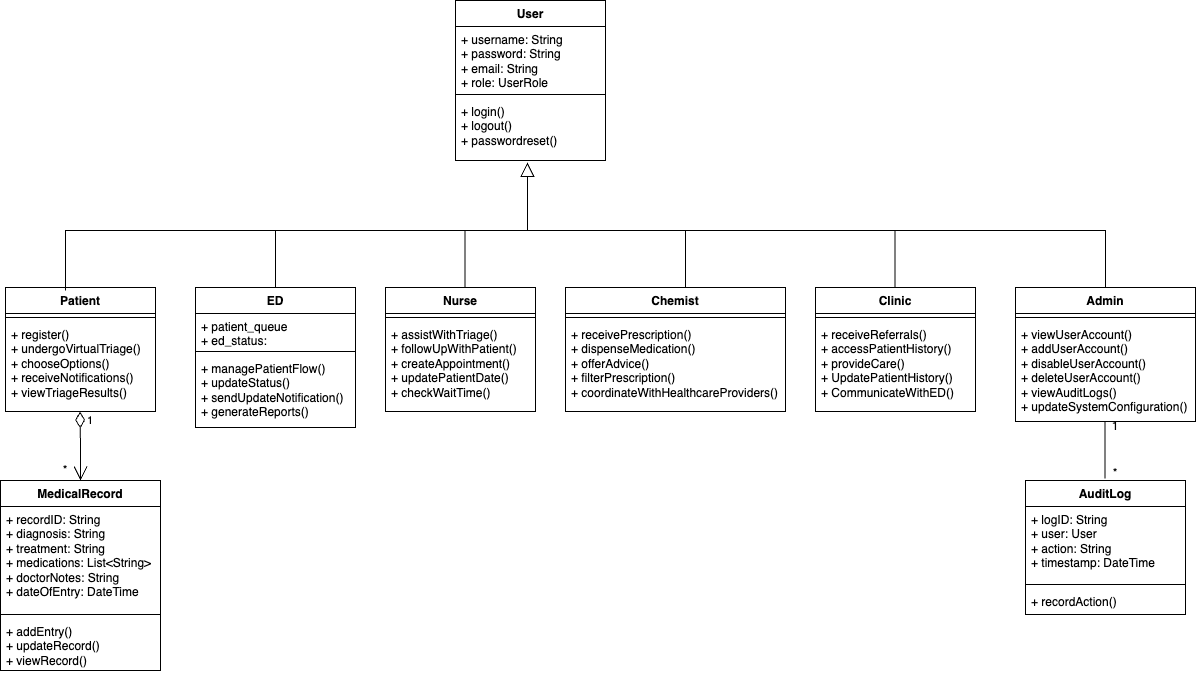

The diagram above was exported from draw.io. Its source (the exported page's mxGraphModel, read from the mxfile embedded in the PNG):
<mxGraphModel dx="2529" dy="1131" grid="1" gridSize="10" guides="1" tooltips="1" connect="1" arrows="1" fold="1" page="1" pageScale="1" pageWidth="827" pageHeight="1169" math="0" shadow="0">
  <root>
    <mxCell id="WIyWlLk6GJQsqaUBKTNV-0" />
    <mxCell id="WIyWlLk6GJQsqaUBKTNV-1" parent="WIyWlLk6GJQsqaUBKTNV-0" />
    <mxCell id="7KKqcQ-AcLceqtSB1Sf0-24" value="User" style="swimlane;fontStyle=1;align=center;verticalAlign=top;childLayout=stackLayout;horizontal=1;startSize=26;horizontalStack=0;resizeParent=1;resizeParentMax=0;resizeLast=0;collapsible=1;marginBottom=0;whiteSpace=wrap;html=1;" parent="WIyWlLk6GJQsqaUBKTNV-1" vertex="1">
      <mxGeometry x="350" y="130" width="150" height="160" as="geometry" />
    </mxCell>
    <mxCell id="7KKqcQ-AcLceqtSB1Sf0-25" value="+ username: String&lt;div&gt;+ password: String&lt;/div&gt;&lt;div&gt;+ email: String&lt;/div&gt;&lt;div&gt;+ role: UserRole&lt;/div&gt;" style="text;strokeColor=none;fillColor=none;align=left;verticalAlign=top;spacingLeft=4;spacingRight=4;overflow=hidden;rotatable=0;points=[[0,0.5],[1,0.5]];portConstraint=eastwest;whiteSpace=wrap;html=1;" parent="7KKqcQ-AcLceqtSB1Sf0-24" vertex="1">
      <mxGeometry y="26" width="150" height="64" as="geometry" />
    </mxCell>
    <mxCell id="7KKqcQ-AcLceqtSB1Sf0-26" value="" style="line;strokeWidth=1;fillColor=none;align=left;verticalAlign=middle;spacingTop=-1;spacingLeft=3;spacingRight=3;rotatable=0;labelPosition=right;points=[];portConstraint=eastwest;strokeColor=inherit;" parent="7KKqcQ-AcLceqtSB1Sf0-24" vertex="1">
      <mxGeometry y="90" width="150" height="8" as="geometry" />
    </mxCell>
    <mxCell id="7KKqcQ-AcLceqtSB1Sf0-27" value="&lt;div&gt;+ login()&lt;/div&gt;&lt;div&gt;+ logout()&lt;/div&gt;&lt;div&gt;+ passwordreset()&lt;/div&gt;" style="text;strokeColor=none;fillColor=none;align=left;verticalAlign=top;spacingLeft=4;spacingRight=4;overflow=hidden;rotatable=0;points=[[0,0.5],[1,0.5]];portConstraint=eastwest;whiteSpace=wrap;html=1;" parent="7KKqcQ-AcLceqtSB1Sf0-24" vertex="1">
      <mxGeometry y="98" width="150" height="62" as="geometry" />
    </mxCell>
    <mxCell id="JApCHdV5CyoGkeaYSmi2-0" value="Patient" style="swimlane;fontStyle=1;align=center;verticalAlign=top;childLayout=stackLayout;horizontal=1;startSize=26;horizontalStack=0;resizeParent=1;resizeParentMax=0;resizeLast=0;collapsible=1;marginBottom=0;whiteSpace=wrap;html=1;" parent="WIyWlLk6GJQsqaUBKTNV-1" vertex="1">
      <mxGeometry x="-100" y="417" width="150" height="124" as="geometry" />
    </mxCell>
    <mxCell id="JApCHdV5CyoGkeaYSmi2-2" value="" style="line;strokeWidth=1;fillColor=none;align=left;verticalAlign=middle;spacingTop=-1;spacingLeft=3;spacingRight=3;rotatable=0;labelPosition=right;points=[];portConstraint=eastwest;strokeColor=inherit;" parent="JApCHdV5CyoGkeaYSmi2-0" vertex="1">
      <mxGeometry y="26" width="150" height="8" as="geometry" />
    </mxCell>
    <mxCell id="JApCHdV5CyoGkeaYSmi2-3" value="+ register()&lt;div&gt;+ undergoVirtualTriage()&lt;/div&gt;&lt;div&gt;+ chooseOptions()&lt;/div&gt;&lt;div&gt;+ receiveNotifications()&lt;/div&gt;&lt;div&gt;+ viewTriageResults()&lt;/div&gt;" style="text;strokeColor=none;fillColor=none;align=left;verticalAlign=top;spacingLeft=4;spacingRight=4;overflow=hidden;rotatable=0;points=[[0,0.5],[1,0.5]];portConstraint=eastwest;whiteSpace=wrap;html=1;" parent="JApCHdV5CyoGkeaYSmi2-0" vertex="1">
      <mxGeometry y="34" width="150" height="90" as="geometry" />
    </mxCell>
    <mxCell id="JApCHdV5CyoGkeaYSmi2-5" value="Admin" style="swimlane;fontStyle=1;align=center;verticalAlign=top;childLayout=stackLayout;horizontal=1;startSize=26;horizontalStack=0;resizeParent=1;resizeParentMax=0;resizeLast=0;collapsible=1;marginBottom=0;whiteSpace=wrap;html=1;" parent="WIyWlLk6GJQsqaUBKTNV-1" vertex="1">
      <mxGeometry x="910" y="417" width="180" height="134" as="geometry" />
    </mxCell>
    <mxCell id="JApCHdV5CyoGkeaYSmi2-7" value="" style="line;strokeWidth=1;fillColor=none;align=left;verticalAlign=middle;spacingTop=-1;spacingLeft=3;spacingRight=3;rotatable=0;labelPosition=right;points=[];portConstraint=eastwest;strokeColor=inherit;" parent="JApCHdV5CyoGkeaYSmi2-5" vertex="1">
      <mxGeometry y="26" width="180" height="8" as="geometry" />
    </mxCell>
    <mxCell id="JApCHdV5CyoGkeaYSmi2-8" value="+ viewUserAccount()&lt;div&gt;+ addUserAccount()&lt;/div&gt;&lt;div&gt;+ disableUserAccount()&lt;/div&gt;&lt;div&gt;+ deleteUserAccount()&lt;/div&gt;&lt;div&gt;+ viewAuditLogs()&lt;/div&gt;&lt;div&gt;+ updateSystemConfiguration()&lt;/div&gt;" style="text;strokeColor=none;fillColor=none;align=left;verticalAlign=top;spacingLeft=4;spacingRight=4;overflow=hidden;rotatable=0;points=[[0,0.5],[1,0.5]];portConstraint=eastwest;whiteSpace=wrap;html=1;" parent="JApCHdV5CyoGkeaYSmi2-5" vertex="1">
      <mxGeometry y="34" width="180" height="100" as="geometry" />
    </mxCell>
    <mxCell id="JApCHdV5CyoGkeaYSmi2-9" value="ED" style="swimlane;fontStyle=1;align=center;verticalAlign=top;childLayout=stackLayout;horizontal=1;startSize=26;horizontalStack=0;resizeParent=1;resizeParentMax=0;resizeLast=0;collapsible=1;marginBottom=0;whiteSpace=wrap;html=1;" parent="WIyWlLk6GJQsqaUBKTNV-1" vertex="1">
      <mxGeometry x="90" y="417" width="160" height="140" as="geometry" />
    </mxCell>
    <mxCell id="JApCHdV5CyoGkeaYSmi2-10" value="+ patient_queue&lt;div&gt;+ ed_status:&amp;nbsp;&lt;/div&gt;" style="text;strokeColor=none;fillColor=none;align=left;verticalAlign=top;spacingLeft=4;spacingRight=4;overflow=hidden;rotatable=0;points=[[0,0.5],[1,0.5]];portConstraint=eastwest;whiteSpace=wrap;html=1;" parent="JApCHdV5CyoGkeaYSmi2-9" vertex="1">
      <mxGeometry y="26" width="160" height="34" as="geometry" />
    </mxCell>
    <mxCell id="JApCHdV5CyoGkeaYSmi2-11" value="" style="line;strokeWidth=1;fillColor=none;align=left;verticalAlign=middle;spacingTop=-1;spacingLeft=3;spacingRight=3;rotatable=0;labelPosition=right;points=[];portConstraint=eastwest;strokeColor=inherit;" parent="JApCHdV5CyoGkeaYSmi2-9" vertex="1">
      <mxGeometry y="60" width="160" height="8" as="geometry" />
    </mxCell>
    <mxCell id="JApCHdV5CyoGkeaYSmi2-12" value="+ managePatientFlow()&lt;div&gt;+ updateStatus()&lt;/div&gt;&lt;div&gt;+ sendUpdateNotification()&lt;/div&gt;&lt;div&gt;+ generateReports()&lt;/div&gt;" style="text;strokeColor=none;fillColor=none;align=left;verticalAlign=top;spacingLeft=4;spacingRight=4;overflow=hidden;rotatable=0;points=[[0,0.5],[1,0.5]];portConstraint=eastwest;whiteSpace=wrap;html=1;" parent="JApCHdV5CyoGkeaYSmi2-9" vertex="1">
      <mxGeometry y="68" width="160" height="72" as="geometry" />
    </mxCell>
    <mxCell id="JApCHdV5CyoGkeaYSmi2-13" value="Clinic" style="swimlane;fontStyle=1;align=center;verticalAlign=top;childLayout=stackLayout;horizontal=1;startSize=26;horizontalStack=0;resizeParent=1;resizeParentMax=0;resizeLast=0;collapsible=1;marginBottom=0;whiteSpace=wrap;html=1;" parent="WIyWlLk6GJQsqaUBKTNV-1" vertex="1">
      <mxGeometry x="710" y="417" width="160" height="124" as="geometry" />
    </mxCell>
    <mxCell id="JApCHdV5CyoGkeaYSmi2-15" value="" style="line;strokeWidth=1;fillColor=none;align=left;verticalAlign=middle;spacingTop=-1;spacingLeft=3;spacingRight=3;rotatable=0;labelPosition=right;points=[];portConstraint=eastwest;strokeColor=inherit;" parent="JApCHdV5CyoGkeaYSmi2-13" vertex="1">
      <mxGeometry y="26" width="160" height="8" as="geometry" />
    </mxCell>
    <mxCell id="JApCHdV5CyoGkeaYSmi2-16" value="+ receiveReferrals()&lt;div&gt;+ accessPatientHistory()&lt;/div&gt;&lt;div&gt;+ provideCare()&lt;/div&gt;&lt;div&gt;+ UpdatePatientHistory()&lt;/div&gt;&lt;div&gt;+ CommunicateWithED()&lt;/div&gt;" style="text;strokeColor=none;fillColor=none;align=left;verticalAlign=top;spacingLeft=4;spacingRight=4;overflow=hidden;rotatable=0;points=[[0,0.5],[1,0.5]];portConstraint=eastwest;whiteSpace=wrap;html=1;" parent="JApCHdV5CyoGkeaYSmi2-13" vertex="1">
      <mxGeometry y="34" width="160" height="90" as="geometry" />
    </mxCell>
    <mxCell id="JApCHdV5CyoGkeaYSmi2-17" value="Nurse" style="swimlane;fontStyle=1;align=center;verticalAlign=top;childLayout=stackLayout;horizontal=1;startSize=26;horizontalStack=0;resizeParent=1;resizeParentMax=0;resizeLast=0;collapsible=1;marginBottom=0;whiteSpace=wrap;html=1;" parent="WIyWlLk6GJQsqaUBKTNV-1" vertex="1">
      <mxGeometry x="280" y="417" width="150" height="124" as="geometry" />
    </mxCell>
    <mxCell id="JApCHdV5CyoGkeaYSmi2-19" value="" style="line;strokeWidth=1;fillColor=none;align=left;verticalAlign=middle;spacingTop=-1;spacingLeft=3;spacingRight=3;rotatable=0;labelPosition=right;points=[];portConstraint=eastwest;strokeColor=inherit;" parent="JApCHdV5CyoGkeaYSmi2-17" vertex="1">
      <mxGeometry y="26" width="150" height="8" as="geometry" />
    </mxCell>
    <mxCell id="JApCHdV5CyoGkeaYSmi2-20" value="+ assistWithTriage()&lt;div&gt;+ followUpWithPatient()&lt;/div&gt;&lt;div&gt;+ createAppointment()&lt;/div&gt;&lt;div&gt;+ updatePatientDate()&lt;/div&gt;&lt;div&gt;+ checkWaitTime()&lt;/div&gt;" style="text;strokeColor=none;fillColor=none;align=left;verticalAlign=top;spacingLeft=4;spacingRight=4;overflow=hidden;rotatable=0;points=[[0,0.5],[1,0.5]];portConstraint=eastwest;whiteSpace=wrap;html=1;" parent="JApCHdV5CyoGkeaYSmi2-17" vertex="1">
      <mxGeometry y="34" width="150" height="90" as="geometry" />
    </mxCell>
    <mxCell id="JApCHdV5CyoGkeaYSmi2-21" value="Chemist" style="swimlane;fontStyle=1;align=center;verticalAlign=top;childLayout=stackLayout;horizontal=1;startSize=26;horizontalStack=0;resizeParent=1;resizeParentMax=0;resizeLast=0;collapsible=1;marginBottom=0;whiteSpace=wrap;html=1;" parent="WIyWlLk6GJQsqaUBKTNV-1" vertex="1">
      <mxGeometry x="460" y="417" width="220" height="124" as="geometry" />
    </mxCell>
    <mxCell id="JApCHdV5CyoGkeaYSmi2-23" value="" style="line;strokeWidth=1;fillColor=none;align=left;verticalAlign=middle;spacingTop=-1;spacingLeft=3;spacingRight=3;rotatable=0;labelPosition=right;points=[];portConstraint=eastwest;strokeColor=inherit;" parent="JApCHdV5CyoGkeaYSmi2-21" vertex="1">
      <mxGeometry y="26" width="220" height="8" as="geometry" />
    </mxCell>
    <mxCell id="JApCHdV5CyoGkeaYSmi2-24" value="+ receivePrescription()&lt;div&gt;+ dispenseMedication()&lt;/div&gt;&lt;div&gt;+ offerAdvice()&lt;/div&gt;&lt;div&gt;+ filterPrescription()&lt;/div&gt;&lt;div&gt;+ coordinateWithHealthcareProviders()&lt;/div&gt;" style="text;strokeColor=none;fillColor=none;align=left;verticalAlign=top;spacingLeft=4;spacingRight=4;overflow=hidden;rotatable=0;points=[[0,0.5],[1,0.5]];portConstraint=eastwest;whiteSpace=wrap;html=1;" parent="JApCHdV5CyoGkeaYSmi2-21" vertex="1">
      <mxGeometry y="34" width="220" height="90" as="geometry" />
    </mxCell>
    <mxCell id="HeUWFQ3dTlAahbH0ZeK0-4" value="AuditLog" style="swimlane;fontStyle=1;align=center;verticalAlign=top;childLayout=stackLayout;horizontal=1;startSize=26;horizontalStack=0;resizeParent=1;resizeParentMax=0;resizeLast=0;collapsible=1;marginBottom=0;whiteSpace=wrap;html=1;" parent="WIyWlLk6GJQsqaUBKTNV-1" vertex="1">
      <mxGeometry x="920" y="610" width="160" height="134" as="geometry" />
    </mxCell>
    <mxCell id="HeUWFQ3dTlAahbH0ZeK0-5" value="+ logID: String&lt;div&gt;+ user: User&lt;/div&gt;&lt;div&gt;+ action: String&lt;/div&gt;&lt;div&gt;+ timestamp: DateTime&lt;/div&gt;&lt;div&gt;&lt;br&gt;&lt;/div&gt;&lt;div&gt;&lt;br&gt;&lt;/div&gt;" style="text;strokeColor=none;fillColor=none;align=left;verticalAlign=top;spacingLeft=4;spacingRight=4;overflow=hidden;rotatable=0;points=[[0,0.5],[1,0.5]];portConstraint=eastwest;whiteSpace=wrap;html=1;" parent="HeUWFQ3dTlAahbH0ZeK0-4" vertex="1">
      <mxGeometry y="26" width="160" height="74" as="geometry" />
    </mxCell>
    <mxCell id="HeUWFQ3dTlAahbH0ZeK0-6" value="" style="line;strokeWidth=1;fillColor=none;align=left;verticalAlign=middle;spacingTop=-1;spacingLeft=3;spacingRight=3;rotatable=0;labelPosition=right;points=[];portConstraint=eastwest;strokeColor=inherit;" parent="HeUWFQ3dTlAahbH0ZeK0-4" vertex="1">
      <mxGeometry y="100" width="160" height="8" as="geometry" />
    </mxCell>
    <mxCell id="HeUWFQ3dTlAahbH0ZeK0-7" value="+ recordAction()" style="text;strokeColor=none;fillColor=none;align=left;verticalAlign=top;spacingLeft=4;spacingRight=4;overflow=hidden;rotatable=0;points=[[0,0.5],[1,0.5]];portConstraint=eastwest;whiteSpace=wrap;html=1;" parent="HeUWFQ3dTlAahbH0ZeK0-4" vertex="1">
      <mxGeometry y="108" width="160" height="26" as="geometry" />
    </mxCell>
    <mxCell id="OBrV_FEZi-91y5rjij_C-0" value="MedicalRecord" style="swimlane;fontStyle=1;align=center;verticalAlign=top;childLayout=stackLayout;horizontal=1;startSize=26;horizontalStack=0;resizeParent=1;resizeParentMax=0;resizeLast=0;collapsible=1;marginBottom=0;whiteSpace=wrap;html=1;" parent="WIyWlLk6GJQsqaUBKTNV-1" vertex="1">
      <mxGeometry x="-105" y="610" width="160" height="190" as="geometry" />
    </mxCell>
    <mxCell id="OBrV_FEZi-91y5rjij_C-1" value="+ recordID: String&lt;br&gt;+ diagnosis: String&lt;br&gt;+ treatment: String&lt;br&gt;+ medications: List&amp;lt;String&amp;gt;&lt;br&gt;+ doctorNotes: String&lt;br&gt;+ dateOfEntry: DateTime" style="text;strokeColor=none;fillColor=none;align=left;verticalAlign=top;spacingLeft=4;spacingRight=4;overflow=hidden;rotatable=0;points=[[0,0.5],[1,0.5]];portConstraint=eastwest;whiteSpace=wrap;html=1;" parent="OBrV_FEZi-91y5rjij_C-0" vertex="1">
      <mxGeometry y="26" width="160" height="104" as="geometry" />
    </mxCell>
    <mxCell id="OBrV_FEZi-91y5rjij_C-2" value="" style="line;strokeWidth=1;fillColor=none;align=left;verticalAlign=middle;spacingTop=-1;spacingLeft=3;spacingRight=3;rotatable=0;labelPosition=right;points=[];portConstraint=eastwest;strokeColor=inherit;" parent="OBrV_FEZi-91y5rjij_C-0" vertex="1">
      <mxGeometry y="130" width="160" height="8" as="geometry" />
    </mxCell>
    <mxCell id="OBrV_FEZi-91y5rjij_C-3" value="    + addEntry()&lt;br/&gt;    + updateRecord()&lt;br/&gt;    + viewRecord()" style="text;strokeColor=none;fillColor=none;align=left;verticalAlign=top;spacingLeft=4;spacingRight=4;overflow=hidden;rotatable=0;points=[[0,0.5],[1,0.5]];portConstraint=eastwest;whiteSpace=wrap;html=1;" parent="OBrV_FEZi-91y5rjij_C-0" vertex="1">
      <mxGeometry y="138" width="160" height="52" as="geometry" />
    </mxCell>
    <mxCell id="OBrV_FEZi-91y5rjij_C-11" value="" style="endArrow=block;endFill=0;endSize=12;html=1;rounded=0;exitX=0.4;exitY=0.024;exitDx=0;exitDy=0;exitPerimeter=0;entryX=0.48;entryY=1.032;entryDx=0;entryDy=0;entryPerimeter=0;" parent="WIyWlLk6GJQsqaUBKTNV-1" source="JApCHdV5CyoGkeaYSmi2-0" target="7KKqcQ-AcLceqtSB1Sf0-27" edge="1">
      <mxGeometry width="160" relative="1" as="geometry">
        <mxPoint x="-10" y="370" as="sourcePoint" />
        <mxPoint x="450" y="360" as="targetPoint" />
        <Array as="points">
          <mxPoint x="-40" y="360" />
          <mxPoint x="422" y="360" />
        </Array>
      </mxGeometry>
    </mxCell>
    <mxCell id="OBrV_FEZi-91y5rjij_C-12" value="" style="endArrow=none;endFill=0;endSize=12;html=1;rounded=0;entryX=0.5;entryY=0;entryDx=0;entryDy=0;" parent="WIyWlLk6GJQsqaUBKTNV-1" target="JApCHdV5CyoGkeaYSmi2-5" edge="1">
      <mxGeometry width="160" relative="1" as="geometry">
        <mxPoint x="420" y="360" as="sourcePoint" />
        <mxPoint x="750" y="350" as="targetPoint" />
        <Array as="points">
          <mxPoint x="1000" y="360" />
        </Array>
      </mxGeometry>
    </mxCell>
    <mxCell id="OBrV_FEZi-91y5rjij_C-13" value="" style="endArrow=none;endFill=0;endSize=12;html=1;rounded=0;" parent="WIyWlLk6GJQsqaUBKTNV-1" source="JApCHdV5CyoGkeaYSmi2-9" edge="1">
      <mxGeometry width="160" relative="1" as="geometry">
        <mxPoint x="40" y="210" as="sourcePoint" />
        <mxPoint x="170" y="360" as="targetPoint" />
      </mxGeometry>
    </mxCell>
    <mxCell id="OBrV_FEZi-91y5rjij_C-14" value="" style="endArrow=none;endFill=0;endSize=12;html=1;rounded=0;" parent="WIyWlLk6GJQsqaUBKTNV-1" edge="1">
      <mxGeometry width="160" relative="1" as="geometry">
        <mxPoint x="359.5" y="417" as="sourcePoint" />
        <mxPoint x="359.5" y="360" as="targetPoint" />
      </mxGeometry>
    </mxCell>
    <mxCell id="OBrV_FEZi-91y5rjij_C-15" value="" style="endArrow=none;endFill=0;endSize=12;html=1;rounded=0;" parent="WIyWlLk6GJQsqaUBKTNV-1" edge="1">
      <mxGeometry width="160" relative="1" as="geometry">
        <mxPoint x="580" y="417" as="sourcePoint" />
        <mxPoint x="580" y="360" as="targetPoint" />
      </mxGeometry>
    </mxCell>
    <mxCell id="OBrV_FEZi-91y5rjij_C-16" value="" style="endArrow=none;endFill=0;endSize=12;html=1;rounded=0;" parent="WIyWlLk6GJQsqaUBKTNV-1" edge="1">
      <mxGeometry width="160" relative="1" as="geometry">
        <mxPoint x="789.5" y="417" as="sourcePoint" />
        <mxPoint x="789.5" y="360" as="targetPoint" />
      </mxGeometry>
    </mxCell>
    <mxCell id="OBrV_FEZi-91y5rjij_C-18" value="" style="endArrow=none;endFill=0;endSize=12;html=1;rounded=0;" parent="WIyWlLk6GJQsqaUBKTNV-1" edge="1">
      <mxGeometry width="160" relative="1" as="geometry">
        <mxPoint x="999.5" y="608" as="sourcePoint" />
        <mxPoint x="999.5" y="551" as="targetPoint" />
      </mxGeometry>
    </mxCell>
    <mxCell id="OBrV_FEZi-91y5rjij_C-21" value="1" style="endArrow=open;html=1;endSize=12;startArrow=diamondThin;startSize=14;startFill=0;edgeStyle=orthogonalEdgeStyle;align=left;verticalAlign=bottom;rounded=0;" parent="WIyWlLk6GJQsqaUBKTNV-1" edge="1">
      <mxGeometry x="-0.4511" y="5" relative="1" as="geometry">
        <mxPoint x="-25.5" y="541" as="sourcePoint" />
        <mxPoint x="-25" y="610" as="targetPoint" />
        <mxPoint as="offset" />
      </mxGeometry>
    </mxCell>
    <mxCell id="w-9U0KTEYU-qqoXH8dIs-0" value="*" style="text;html=1;align=center;verticalAlign=middle;whiteSpace=wrap;rounded=0;" vertex="1" parent="WIyWlLk6GJQsqaUBKTNV-1">
      <mxGeometry x="-50" y="585" width="20" height="30" as="geometry" />
    </mxCell>
    <mxCell id="w-9U0KTEYU-qqoXH8dIs-1" value="*" style="text;html=1;align=center;verticalAlign=middle;whiteSpace=wrap;rounded=0;" vertex="1" parent="WIyWlLk6GJQsqaUBKTNV-1">
      <mxGeometry x="1000" y="590" width="20" height="25" as="geometry" />
    </mxCell>
    <mxCell id="w-9U0KTEYU-qqoXH8dIs-2" value="1" style="text;html=1;align=center;verticalAlign=middle;whiteSpace=wrap;rounded=0;" vertex="1" parent="WIyWlLk6GJQsqaUBKTNV-1">
      <mxGeometry x="1000" y="541" width="20" height="30" as="geometry" />
    </mxCell>
  </root>
</mxGraphModel>